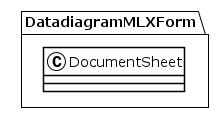

The diagram above was rendered by PlantUML. Its source (embedded in the PNG):
@startuml
!theme plain
package DatadiagramMLXForm {
class DocumentSheet {
}
}
@enduml